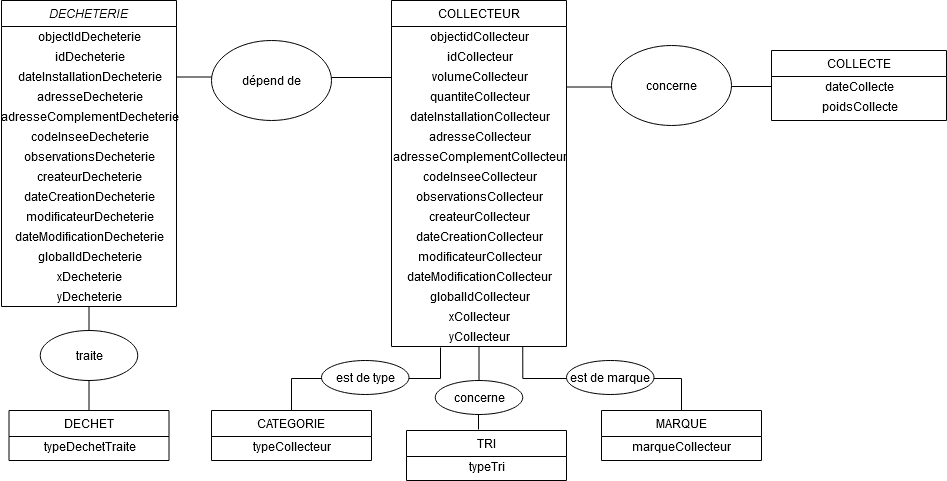

The diagram above was exported from draw.io. Its source (the exported page's mxGraphModel, read from the mxfile embedded in the PNG):
<mxGraphModel dx="2062" dy="1095" grid="1" gridSize="10" guides="1" tooltips="1" connect="1" arrows="1" fold="1" page="1" pageScale="1" pageWidth="827" pageHeight="1169" math="0" shadow="0">
  <root>
    <mxCell id="WIyWlLk6GJQsqaUBKTNV-0" />
    <mxCell id="WIyWlLk6GJQsqaUBKTNV-1" parent="WIyWlLk6GJQsqaUBKTNV-0" />
    <mxCell id="d4rm9CZxvRFUdpnIA79x-48" style="edgeStyle=orthogonalEdgeStyle;rounded=0;orthogonalLoop=1;jettySize=auto;html=1;exitX=0.75;exitY=1;exitDx=0;exitDy=0;entryX=0.5;entryY=0;entryDx=0;entryDy=0;endArrow=none;endFill=0;" parent="WIyWlLk6GJQsqaUBKTNV-1" source="zkfFHV4jXpPFQw0GAbJ--17" target="zkfFHV4jXpPFQw0GAbJ--6" edge="1">
      <mxGeometry relative="1" as="geometry" />
    </mxCell>
    <mxCell id="d4rm9CZxvRFUdpnIA79x-43" style="edgeStyle=orthogonalEdgeStyle;rounded=0;orthogonalLoop=1;jettySize=auto;html=1;exitX=1;exitY=0.25;exitDx=0;exitDy=0;entryX=0;entryY=0.55;entryDx=0;entryDy=0;entryPerimeter=0;endArrow=none;endFill=0;" parent="WIyWlLk6GJQsqaUBKTNV-1" source="zkfFHV4jXpPFQw0GAbJ--0" target="d4rm9CZxvRFUdpnIA79x-37" edge="1">
      <mxGeometry relative="1" as="geometry" />
    </mxCell>
    <mxCell id="d4rm9CZxvRFUdpnIA79x-45" style="edgeStyle=orthogonalEdgeStyle;rounded=0;orthogonalLoop=1;jettySize=auto;html=1;exitX=0.5;exitY=1;exitDx=0;exitDy=0;entryX=0.5;entryY=0;entryDx=0;entryDy=0;endArrow=none;endFill=0;" parent="WIyWlLk6GJQsqaUBKTNV-1" source="zkfFHV4jXpPFQw0GAbJ--0" target="zkfFHV4jXpPFQw0GAbJ--13" edge="1">
      <mxGeometry relative="1" as="geometry" />
    </mxCell>
    <mxCell id="zkfFHV4jXpPFQw0GAbJ--0" value="DECHETERIE" style="swimlane;fontStyle=2;align=center;verticalAlign=top;childLayout=stackLayout;horizontal=1;startSize=26;horizontalStack=0;resizeParent=1;resizeLast=0;collapsible=1;marginBottom=0;rounded=0;shadow=0;strokeWidth=1;" parent="WIyWlLk6GJQsqaUBKTNV-1" vertex="1">
      <mxGeometry x="50" y="80" width="175" height="306" as="geometry">
        <mxRectangle x="230" y="140" width="160" height="26" as="alternateBounds" />
      </mxGeometry>
    </mxCell>
    <mxCell id="d4rm9CZxvRFUdpnIA79x-3" value="objectIdDecheterie" style="text;html=1;align=center;verticalAlign=middle;resizable=0;points=[];autosize=1;" parent="zkfFHV4jXpPFQw0GAbJ--0" vertex="1">
      <mxGeometry y="26" width="175" height="20" as="geometry" />
    </mxCell>
    <mxCell id="d4rm9CZxvRFUdpnIA79x-4" value="idDecheterie" style="text;html=1;align=center;verticalAlign=middle;resizable=0;points=[];autosize=1;" parent="zkfFHV4jXpPFQw0GAbJ--0" vertex="1">
      <mxGeometry y="46" width="175" height="20" as="geometry" />
    </mxCell>
    <mxCell id="d4rm9CZxvRFUdpnIA79x-7" value="dateInstallationDecheterie" style="text;html=1;align=center;verticalAlign=middle;resizable=0;points=[];autosize=1;" parent="zkfFHV4jXpPFQw0GAbJ--0" vertex="1">
      <mxGeometry y="66" width="175" height="20" as="geometry" />
    </mxCell>
    <mxCell id="d4rm9CZxvRFUdpnIA79x-8" value="adresseDecheterie" style="text;html=1;align=center;verticalAlign=middle;resizable=0;points=[];autosize=1;" parent="zkfFHV4jXpPFQw0GAbJ--0" vertex="1">
      <mxGeometry y="86" width="175" height="20" as="geometry" />
    </mxCell>
    <mxCell id="d4rm9CZxvRFUdpnIA79x-9" value="adresseComplementDecheterie" style="text;html=1;align=center;verticalAlign=middle;resizable=0;points=[];autosize=1;" parent="zkfFHV4jXpPFQw0GAbJ--0" vertex="1">
      <mxGeometry y="106" width="175" height="20" as="geometry" />
    </mxCell>
    <mxCell id="d4rm9CZxvRFUdpnIA79x-10" value="codeInseeDecheterie" style="text;html=1;align=center;verticalAlign=middle;resizable=0;points=[];autosize=1;" parent="zkfFHV4jXpPFQw0GAbJ--0" vertex="1">
      <mxGeometry y="126" width="175" height="20" as="geometry" />
    </mxCell>
    <mxCell id="d4rm9CZxvRFUdpnIA79x-11" value="observationsDecheterie" style="text;html=1;align=center;verticalAlign=middle;resizable=0;points=[];autosize=1;" parent="zkfFHV4jXpPFQw0GAbJ--0" vertex="1">
      <mxGeometry y="146" width="175" height="20" as="geometry" />
    </mxCell>
    <mxCell id="d4rm9CZxvRFUdpnIA79x-12" value="createurDecheterie" style="text;html=1;align=center;verticalAlign=middle;resizable=0;points=[];autosize=1;" parent="zkfFHV4jXpPFQw0GAbJ--0" vertex="1">
      <mxGeometry y="166" width="175" height="20" as="geometry" />
    </mxCell>
    <mxCell id="d4rm9CZxvRFUdpnIA79x-13" value="dateCreationDecheterie" style="text;html=1;align=center;verticalAlign=middle;resizable=0;points=[];autosize=1;" parent="zkfFHV4jXpPFQw0GAbJ--0" vertex="1">
      <mxGeometry y="186" width="175" height="20" as="geometry" />
    </mxCell>
    <mxCell id="d4rm9CZxvRFUdpnIA79x-14" value="modificateurDecheterie" style="text;html=1;align=center;verticalAlign=middle;resizable=0;points=[];autosize=1;" parent="zkfFHV4jXpPFQw0GAbJ--0" vertex="1">
      <mxGeometry y="206" width="175" height="20" as="geometry" />
    </mxCell>
    <mxCell id="d4rm9CZxvRFUdpnIA79x-15" value="dateModificationDecheterie" style="text;html=1;align=center;verticalAlign=middle;resizable=0;points=[];autosize=1;" parent="zkfFHV4jXpPFQw0GAbJ--0" vertex="1">
      <mxGeometry y="226" width="175" height="20" as="geometry" />
    </mxCell>
    <mxCell id="d4rm9CZxvRFUdpnIA79x-16" value="globalIdDecheterie" style="text;html=1;align=center;verticalAlign=middle;resizable=0;points=[];autosize=1;" parent="zkfFHV4jXpPFQw0GAbJ--0" vertex="1">
      <mxGeometry y="246" width="175" height="20" as="geometry" />
    </mxCell>
    <mxCell id="d4rm9CZxvRFUdpnIA79x-17" value="xDecheterie" style="text;html=1;align=center;verticalAlign=middle;resizable=0;points=[];autosize=1;" parent="zkfFHV4jXpPFQw0GAbJ--0" vertex="1">
      <mxGeometry y="266" width="175" height="20" as="geometry" />
    </mxCell>
    <mxCell id="d4rm9CZxvRFUdpnIA79x-18" value="yDecheterie" style="text;html=1;align=center;verticalAlign=middle;resizable=0;points=[];autosize=1;" parent="zkfFHV4jXpPFQw0GAbJ--0" vertex="1">
      <mxGeometry y="286" width="175" height="20" as="geometry" />
    </mxCell>
    <mxCell id="d4rm9CZxvRFUdpnIA79x-44" value="dépend de" style="ellipse;whiteSpace=wrap;html=1;" parent="WIyWlLk6GJQsqaUBKTNV-1" vertex="1">
      <mxGeometry x="260" y="120" width="120" height="80" as="geometry" />
    </mxCell>
    <mxCell id="zkfFHV4jXpPFQw0GAbJ--13" value="DECHET" style="swimlane;fontStyle=0;align=center;verticalAlign=top;childLayout=stackLayout;horizontal=1;startSize=26;horizontalStack=0;resizeParent=1;resizeLast=0;collapsible=1;marginBottom=0;rounded=0;shadow=0;strokeWidth=1;" parent="WIyWlLk6GJQsqaUBKTNV-1" vertex="1">
      <mxGeometry x="57.5" y="490" width="160" height="50" as="geometry">
        <mxRectangle x="340" y="380" width="170" height="26" as="alternateBounds" />
      </mxGeometry>
    </mxCell>
    <mxCell id="d4rm9CZxvRFUdpnIA79x-5" value="typeDechetTraite" style="text;html=1;align=center;verticalAlign=middle;resizable=0;points=[];autosize=1;" parent="zkfFHV4jXpPFQw0GAbJ--13" vertex="1">
      <mxGeometry y="26" width="160" height="20" as="geometry" />
    </mxCell>
    <mxCell id="d4rm9CZxvRFUdpnIA79x-46" value="traite" style="ellipse;whiteSpace=wrap;html=1;" parent="WIyWlLk6GJQsqaUBKTNV-1" vertex="1">
      <mxGeometry x="88.75" y="410" width="97.5" height="50" as="geometry" />
    </mxCell>
    <mxCell id="d4rm9CZxvRFUdpnIA79x-51" style="edgeStyle=orthogonalEdgeStyle;rounded=0;orthogonalLoop=1;jettySize=auto;html=1;exitX=0.5;exitY=0;exitDx=0;exitDy=0;endArrow=none;endFill=0;entryX=0.28;entryY=1.05;entryDx=0;entryDy=0;entryPerimeter=0;" parent="WIyWlLk6GJQsqaUBKTNV-1" source="d4rm9CZxvRFUdpnIA79x-40" target="d4rm9CZxvRFUdpnIA79x-30" edge="1">
      <mxGeometry relative="1" as="geometry">
        <mxPoint x="578" y="428" as="targetPoint" />
      </mxGeometry>
    </mxCell>
    <mxCell id="d4rm9CZxvRFUdpnIA79x-53" style="edgeStyle=orthogonalEdgeStyle;rounded=0;orthogonalLoop=1;jettySize=auto;html=1;exitX=0.5;exitY=1;exitDx=0;exitDy=0;entryX=0.45;entryY=-0.02;entryDx=0;entryDy=0;entryPerimeter=0;endArrow=none;endFill=0;" parent="WIyWlLk6GJQsqaUBKTNV-1" source="zkfFHV4jXpPFQw0GAbJ--17" target="d4rm9CZxvRFUdpnIA79x-21" edge="1">
      <mxGeometry relative="1" as="geometry" />
    </mxCell>
    <mxCell id="zkfFHV4jXpPFQw0GAbJ--17" value="COLLECTEUR" style="swimlane;fontStyle=0;align=center;verticalAlign=top;childLayout=stackLayout;horizontal=1;startSize=26;horizontalStack=0;resizeParent=1;resizeLast=0;collapsible=1;marginBottom=0;rounded=0;shadow=0;strokeWidth=1;" parent="WIyWlLk6GJQsqaUBKTNV-1" vertex="1">
      <mxGeometry x="440" y="80" width="175" height="346" as="geometry">
        <mxRectangle x="550" y="140" width="160" height="26" as="alternateBounds" />
      </mxGeometry>
    </mxCell>
    <mxCell id="d4rm9CZxvRFUdpnIA79x-19" value="objectidCollecteur" style="text;html=1;align=center;verticalAlign=middle;resizable=0;points=[];autosize=1;" parent="zkfFHV4jXpPFQw0GAbJ--17" vertex="1">
      <mxGeometry y="26" width="175" height="20" as="geometry" />
    </mxCell>
    <mxCell id="d4rm9CZxvRFUdpnIA79x-31" value="idCollecteur" style="text;html=1;align=center;verticalAlign=middle;resizable=0;points=[];autosize=1;" parent="zkfFHV4jXpPFQw0GAbJ--17" vertex="1">
      <mxGeometry y="46" width="175" height="20" as="geometry" />
    </mxCell>
    <mxCell id="d4rm9CZxvRFUdpnIA79x-37" value="volumeCollecteur" style="text;html=1;align=center;verticalAlign=middle;resizable=0;points=[];autosize=1;" parent="zkfFHV4jXpPFQw0GAbJ--17" vertex="1">
      <mxGeometry y="66" width="175" height="20" as="geometry" />
    </mxCell>
    <mxCell id="d4rm9CZxvRFUdpnIA79x-36" value="quantiteCollecteur" style="text;html=1;align=center;verticalAlign=middle;resizable=0;points=[];autosize=1;" parent="zkfFHV4jXpPFQw0GAbJ--17" vertex="1">
      <mxGeometry y="86" width="175" height="20" as="geometry" />
    </mxCell>
    <mxCell id="d4rm9CZxvRFUdpnIA79x-35" value="dateInstallationCollecteur" style="text;html=1;align=center;verticalAlign=middle;resizable=0;points=[];autosize=1;" parent="zkfFHV4jXpPFQw0GAbJ--17" vertex="1">
      <mxGeometry y="106" width="175" height="20" as="geometry" />
    </mxCell>
    <mxCell id="d4rm9CZxvRFUdpnIA79x-34" value="adresseCollecteur" style="text;html=1;align=center;verticalAlign=middle;resizable=0;points=[];autosize=1;" parent="zkfFHV4jXpPFQw0GAbJ--17" vertex="1">
      <mxGeometry y="126" width="175" height="20" as="geometry" />
    </mxCell>
    <mxCell id="d4rm9CZxvRFUdpnIA79x-33" value="adresseComplementCollecteur" style="text;html=1;align=center;verticalAlign=middle;resizable=0;points=[];autosize=1;" parent="zkfFHV4jXpPFQw0GAbJ--17" vertex="1">
      <mxGeometry y="146" width="175" height="20" as="geometry" />
    </mxCell>
    <mxCell id="d4rm9CZxvRFUdpnIA79x-32" value="codeInseeCollecteur" style="text;html=1;align=center;verticalAlign=middle;resizable=0;points=[];autosize=1;" parent="zkfFHV4jXpPFQw0GAbJ--17" vertex="1">
      <mxGeometry y="166" width="175" height="20" as="geometry" />
    </mxCell>
    <mxCell id="d4rm9CZxvRFUdpnIA79x-20" value="observationsCollecteur" style="text;html=1;align=center;verticalAlign=middle;resizable=0;points=[];autosize=1;" parent="zkfFHV4jXpPFQw0GAbJ--17" vertex="1">
      <mxGeometry y="186" width="175" height="20" as="geometry" />
    </mxCell>
    <mxCell id="d4rm9CZxvRFUdpnIA79x-24" value="createurCollecteur" style="text;html=1;align=center;verticalAlign=middle;resizable=0;points=[];autosize=1;" parent="zkfFHV4jXpPFQw0GAbJ--17" vertex="1">
      <mxGeometry y="206" width="175" height="20" as="geometry" />
    </mxCell>
    <mxCell id="d4rm9CZxvRFUdpnIA79x-25" value="dateCreationCollecteur" style="text;html=1;align=center;verticalAlign=middle;resizable=0;points=[];autosize=1;" parent="zkfFHV4jXpPFQw0GAbJ--17" vertex="1">
      <mxGeometry y="226" width="175" height="20" as="geometry" />
    </mxCell>
    <mxCell id="d4rm9CZxvRFUdpnIA79x-26" value="modificateurCollecteur" style="text;html=1;align=center;verticalAlign=middle;resizable=0;points=[];autosize=1;" parent="zkfFHV4jXpPFQw0GAbJ--17" vertex="1">
      <mxGeometry y="246" width="175" height="20" as="geometry" />
    </mxCell>
    <mxCell id="d4rm9CZxvRFUdpnIA79x-27" value="dateModificationCollecteur" style="text;html=1;align=center;verticalAlign=middle;resizable=0;points=[];autosize=1;" parent="zkfFHV4jXpPFQw0GAbJ--17" vertex="1">
      <mxGeometry y="266" width="175" height="20" as="geometry" />
    </mxCell>
    <mxCell id="d4rm9CZxvRFUdpnIA79x-28" value="globalIdCollecteur" style="text;html=1;align=center;verticalAlign=middle;resizable=0;points=[];autosize=1;" parent="zkfFHV4jXpPFQw0GAbJ--17" vertex="1">
      <mxGeometry y="286" width="175" height="20" as="geometry" />
    </mxCell>
    <mxCell id="d4rm9CZxvRFUdpnIA79x-29" value="xCollecteur" style="text;html=1;align=center;verticalAlign=middle;resizable=0;points=[];autosize=1;" parent="zkfFHV4jXpPFQw0GAbJ--17" vertex="1">
      <mxGeometry y="306" width="175" height="20" as="geometry" />
    </mxCell>
    <mxCell id="d4rm9CZxvRFUdpnIA79x-30" value="yCollecteur" style="text;html=1;align=center;verticalAlign=middle;resizable=0;points=[];autosize=1;" parent="zkfFHV4jXpPFQw0GAbJ--17" vertex="1">
      <mxGeometry y="326" width="175" height="20" as="geometry" />
    </mxCell>
    <mxCell id="d4rm9CZxvRFUdpnIA79x-54" value="est de marque" style="ellipse;whiteSpace=wrap;html=1;" parent="WIyWlLk6GJQsqaUBKTNV-1" vertex="1">
      <mxGeometry x="615" y="440" width="87.5" height="34" as="geometry" />
    </mxCell>
    <mxCell id="zkfFHV4jXpPFQw0GAbJ--6" value="MARQUE" style="swimlane;fontStyle=0;align=center;verticalAlign=top;childLayout=stackLayout;horizontal=1;startSize=26;horizontalStack=0;resizeParent=1;resizeLast=0;collapsible=1;marginBottom=0;rounded=0;shadow=0;strokeWidth=1;" parent="WIyWlLk6GJQsqaUBKTNV-1" vertex="1">
      <mxGeometry x="650" y="490" width="160" height="50" as="geometry">
        <mxRectangle x="130" y="380" width="160" height="26" as="alternateBounds" />
      </mxGeometry>
    </mxCell>
    <mxCell id="d4rm9CZxvRFUdpnIA79x-38" value="marqueCollecteur" style="text;html=1;align=center;verticalAlign=middle;resizable=0;points=[];autosize=1;" parent="zkfFHV4jXpPFQw0GAbJ--6" vertex="1">
      <mxGeometry y="26" width="160" height="20" as="geometry" />
    </mxCell>
    <mxCell id="d4rm9CZxvRFUdpnIA79x-40" value="CATEGORIE" style="swimlane;fontStyle=0;align=center;verticalAlign=top;childLayout=stackLayout;horizontal=1;startSize=26;horizontalStack=0;resizeParent=1;resizeLast=0;collapsible=1;marginBottom=0;rounded=0;shadow=0;strokeWidth=1;" parent="WIyWlLk6GJQsqaUBKTNV-1" vertex="1">
      <mxGeometry x="260" y="490" width="160" height="50" as="geometry">
        <mxRectangle x="340" y="380" width="170" height="26" as="alternateBounds" />
      </mxGeometry>
    </mxCell>
    <mxCell id="d4rm9CZxvRFUdpnIA79x-41" value="typeCollecteur" style="text;html=1;align=center;verticalAlign=middle;resizable=0;points=[];autosize=1;" parent="d4rm9CZxvRFUdpnIA79x-40" vertex="1">
      <mxGeometry y="26" width="160" height="20" as="geometry" />
    </mxCell>
    <mxCell id="d4rm9CZxvRFUdpnIA79x-55" value="est de type" style="ellipse;whiteSpace=wrap;html=1;" parent="WIyWlLk6GJQsqaUBKTNV-1" vertex="1">
      <mxGeometry x="370" y="440" width="87.5" height="34" as="geometry" />
    </mxCell>
    <mxCell id="d4rm9CZxvRFUdpnIA79x-56" value="concerne" style="ellipse;whiteSpace=wrap;html=1;" parent="WIyWlLk6GJQsqaUBKTNV-1" vertex="1">
      <mxGeometry x="483.75" y="460" width="87.5" height="34" as="geometry" />
    </mxCell>
    <mxCell id="d4rm9CZxvRFUdpnIA79x-21" value="TRI" style="swimlane;fontStyle=0;align=center;verticalAlign=top;childLayout=stackLayout;horizontal=1;startSize=26;horizontalStack=0;resizeParent=1;resizeLast=0;collapsible=1;marginBottom=0;rounded=0;shadow=0;strokeWidth=1;" parent="WIyWlLk6GJQsqaUBKTNV-1" vertex="1">
      <mxGeometry x="455" y="510" width="160" height="50" as="geometry">
        <mxRectangle x="340" y="380" width="170" height="26" as="alternateBounds" />
      </mxGeometry>
    </mxCell>
    <mxCell id="d4rm9CZxvRFUdpnIA79x-22" value="typeTri" style="text;html=1;align=center;verticalAlign=middle;resizable=0;points=[];autosize=1;" parent="d4rm9CZxvRFUdpnIA79x-21" vertex="1">
      <mxGeometry y="26" width="160" height="20" as="geometry" />
    </mxCell>
    <mxCell id="RhgV-JDbkI4Em8wdehiV-17" style="edgeStyle=orthogonalEdgeStyle;rounded=0;orthogonalLoop=1;jettySize=auto;html=1;entryX=1;entryY=0.25;entryDx=0;entryDy=0;endArrow=none;endFill=0;" edge="1" parent="WIyWlLk6GJQsqaUBKTNV-1" source="RhgV-JDbkI4Em8wdehiV-1" target="zkfFHV4jXpPFQw0GAbJ--17">
      <mxGeometry relative="1" as="geometry" />
    </mxCell>
    <mxCell id="RhgV-JDbkI4Em8wdehiV-0" value="COLLECTE" style="swimlane;fontStyle=0;align=center;verticalAlign=top;childLayout=stackLayout;horizontal=1;startSize=26;horizontalStack=0;resizeParent=1;resizeLast=0;collapsible=1;marginBottom=0;rounded=0;shadow=0;strokeWidth=1;" vertex="1" parent="WIyWlLk6GJQsqaUBKTNV-1">
      <mxGeometry x="820" y="130" width="175" height="70" as="geometry">
        <mxRectangle x="550" y="140" width="160" height="26" as="alternateBounds" />
      </mxGeometry>
    </mxCell>
    <mxCell id="RhgV-JDbkI4Em8wdehiV-1" value="dateCollecte" style="text;html=1;align=center;verticalAlign=middle;resizable=0;points=[];autosize=1;" vertex="1" parent="RhgV-JDbkI4Em8wdehiV-0">
      <mxGeometry y="26" width="175" height="20" as="geometry" />
    </mxCell>
    <mxCell id="RhgV-JDbkI4Em8wdehiV-2" value="poidsCollecte" style="text;html=1;align=center;verticalAlign=middle;resizable=0;points=[];autosize=1;" vertex="1" parent="RhgV-JDbkI4Em8wdehiV-0">
      <mxGeometry y="46" width="175" height="20" as="geometry" />
    </mxCell>
    <mxCell id="RhgV-JDbkI4Em8wdehiV-18" value="concerne" style="ellipse;whiteSpace=wrap;html=1;" vertex="1" parent="WIyWlLk6GJQsqaUBKTNV-1">
      <mxGeometry x="660" y="125" width="120" height="80" as="geometry" />
    </mxCell>
  </root>
</mxGraphModel>